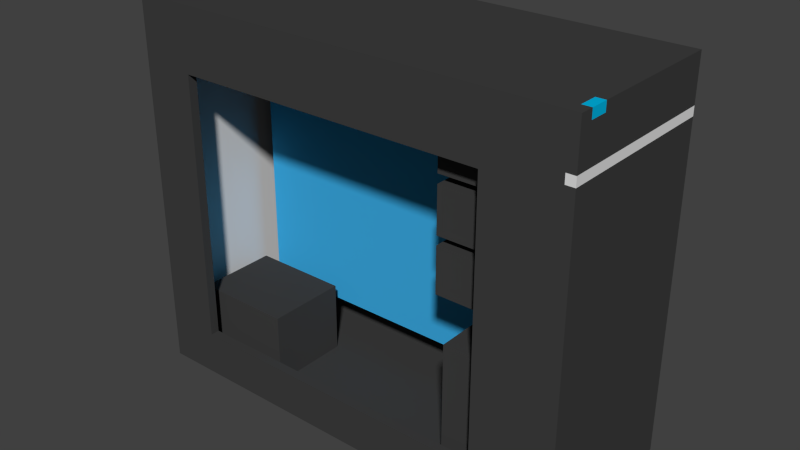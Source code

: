 # Source: pc.blend  (saved by Blender 2.75.0; exported with 4.5.12 LTS)
import bpy
from mathutils import Matrix  # noqa: F401  (used for matrix-valued properties, if any)

bpy.ops.wm.read_factory_settings(use_empty=True)
scene = bpy.context.scene
scene.name = 'Scene'

# ---- collections
col_collection_1 = bpy.data.collections.new('Collection 1'); scene.collection.children.link(col_collection_1)

# ---- materials (node trees are filled in below, after node groups)
mat_frontline = bpy.data.materials.new('FrontLine')
mat_frontline.alpha_threshold = 0.0
mat_frontline.use_transparent_shadow = False
mat_frontline.roughness = 0.5
mat_powerlamp = bpy.data.materials.new('PowerLamp')
mat_powerlamp.alpha_threshold = 0.0
mat_powerlamp.use_transparent_shadow = False
mat_powerlamp.diffuse_color = (0.0, 0.4786, 0.8, 1.0)
mat_powerlamp.roughness = 0.5
mat_bey = bpy.data.materials.new('Bey')
mat_bey.alpha_threshold = 0.0
mat_bey.use_transparent_shadow = False
mat_bey.diffuse_color = (0.05, 0.05, 0.05, 1.0)
mat_bey.roughness = 0.5
mat_bey.specular_intensity = 0.0
mat_motherboard = bpy.data.materials.new('MotherBoard')
mat_motherboard.alpha_threshold = 0.0
mat_motherboard.use_transparent_shadow = False
mat_motherboard.diffuse_color = (0.04594, 0.4235, 0.8, 1.0)
mat_motherboard.roughness = 0.5
mat_poertunit = bpy.data.materials.new('PoertUnit')
mat_poertunit.alpha_threshold = 0.0
mat_poertunit.use_transparent_shadow = False
mat_poertunit.diffuse_color = (0.05, 0.05, 0.05, 1.0)
mat_poertunit.roughness = 0.5
mat_poertunit.specular_intensity = 0.0
mat_back = bpy.data.materials.new('Back')
mat_back.alpha_threshold = 0.0
mat_back.use_transparent_shadow = False
mat_back.diffuse_color = (0.7, 0.7, 0.7, 1.0)
mat_back.roughness = 0.5
mat_body = bpy.data.materials.new('Body')
mat_body.alpha_threshold = 0.0
mat_body.use_transparent_shadow = False
mat_body.diffuse_color = (0.05, 0.05, 0.05, 1.0)
mat_body.roughness = 0.5
mat_body.specular_intensity = 0.0

# ---- material node trees

# ---- world
world_world = bpy.data.worlds.new('World'); scene.world = world_world
world_world.color = (0.05088, 0.05088, 0.05088)
world_world.use_sun_shadow = False
world_world.sun_shadow_jitter_overblur = 0.0
world_world.cycles.sampling_method = 'MANUAL'
world_world.cycles.sample_map_resolution = 256

# ---- meshes
me_008 = bpy.data.meshes.new('立方体.008')
me_008.from_pydata([(-0.005, -0.025, -0.005), (-0.005, -0.025, 0.005), (-0.005, 0.165, -0.005), (-0.005, 0.165, 0.005), (0.005, -0.025, -0.005), (0.005, -0.025, 0.005), (0.005, 0.165, -0.005), (0.005, 0.165, 0.005)], [], [(1, 3, 2, 0), (3, 7, 6, 2), (7, 5, 4, 6), (5, 1, 0, 4), (0, 2, 6, 4), (5, 7, 3, 1)])
me_008.materials.append(mat_frontline)
me_008.use_remesh_preserve_volume = False
me_008.use_remesh_preserve_attributes = False
me_008.use_mirror_vertex_groups = False
me_008.update()
me_007 = bpy.data.meshes.new('立方体.007')
me_007.from_pydata([(-0.005, -0.01, -0.005), (-0.005, -0.01, 0.005), (-0.005, 0.01, -0.005), (-0.005, 0.01, 0.005), (0.005, -0.01, -0.005), (0.005, -0.01, 0.005), (0.005, 0.01, -0.005), (0.005, 0.01, 0.005)], [], [(1, 3, 2, 0), (3, 7, 6, 2), (7, 5, 4, 6), (5, 1, 0, 4), (0, 2, 6, 4), (5, 7, 3, 1)])
me_007.materials.append(mat_powerlamp)
me_007.use_remesh_preserve_volume = False
me_007.use_remesh_preserve_attributes = False
me_007.use_mirror_vertex_groups = False
me_007.update()
me_006 = bpy.data.meshes.new('立方体.006')
me_006.from_pydata([(-0.06, -0.07, -0.025), (-0.06, -0.07, 0.105), (-0.06, 0.07, -0.025), (-0.06, 0.07, 0.105), (0.06, -0.07, -0.025), (0.06, -0.07, 0.105), (0.06, 0.07, -0.025), (0.06, 0.07, 0.105)], [], [(1, 3, 2, 0), (3, 7, 6, 2), (7, 5, 4, 6), (5, 1, 0, 4), (0, 2, 6, 4), (5, 7, 3, 1)])
me_006.materials.append(mat_bey)
me_006.use_remesh_preserve_volume = False
me_006.use_remesh_preserve_attributes = False
me_006.use_mirror_vertex_groups = False
me_006.update()
me_005 = bpy.data.meshes.new('立方体.005')
me_005.from_pydata([(-0.07, -0.07, -0.025), (-0.07, -0.07, 0.025), (-0.07, 0.07, -0.025), (-0.07, 0.07, 0.025), (0.06, -0.07, -0.025), (0.06, -0.07, 0.025), (0.06, 0.07, -0.025), (0.06, 0.07, 0.025)], [], [(1, 3, 2, 0), (3, 7, 6, 2), (7, 5, 4, 6), (5, 1, 0, 4), (0, 2, 6, 4), (5, 7, 3, 1)])
me_005.materials.append(mat_bey)
me_005.use_remesh_preserve_volume = False
me_005.use_remesh_preserve_attributes = False
me_005.use_mirror_vertex_groups = False
me_005.update()
me_004 = bpy.data.meshes.new('立方体.004')
me_004.from_pydata([(-0.07, -0.07, -0.025), (-0.07, -0.07, 0.025), (-0.07, 0.07, -0.025), (-0.07, 0.07, 0.025), (0.06, -0.07, -0.025), (0.06, -0.07, 0.025), (0.06, 0.07, -0.025), (0.06, 0.07, 0.025)], [], [(1, 3, 2, 0), (3, 7, 6, 2), (7, 5, 4, 6), (5, 1, 0, 4), (0, 2, 6, 4), (5, 7, 3, 1)])
me_004.materials.append(mat_bey)
me_004.use_remesh_preserve_volume = False
me_004.use_remesh_preserve_attributes = False
me_004.use_mirror_vertex_groups = False
me_004.update()
me_003 = bpy.data.meshes.new('立方体.003')
me_003.from_pydata([(-0.07, -0.07, -0.025), (-0.07, -0.07, 0.025), (-0.07, 0.07, -0.025), (-0.07, 0.07, 0.025), (0.06, -0.07, -0.025), (0.06, -0.07, 0.025), (0.06, 0.07, -0.025), (0.06, 0.07, 0.025)], [], [(1, 3, 2, 0), (3, 7, 6, 2), (7, 5, 4, 6), (5, 1, 0, 4), (0, 2, 6, 4), (5, 7, 3, 1)])
me_003.materials.append(mat_bey)
me_003.use_remesh_preserve_volume = False
me_003.use_remesh_preserve_attributes = False
me_003.use_mirror_vertex_groups = False
me_003.update()
me_x = bpy.data.meshes.new('平面')
me_x.from_pydata([(-0.19, -0.22, 5.245e-09), (0.13, -0.22, 5.245e-09), (-0.19, 0.08, 8.742e-10), (0.13, 0.08, 8.742e-10)], [], [(0, 1, 3, 2)])
_uv = me_x.uv_layers.new(name='UVマップ')
_uv.uv.foreach_set('vector', [9.681e-05, 9.69e-05, 0.9999, 9.681e-05, 0.9999, 0.9374, 9.695e-05, 0.9374])
me_x.materials.append(mat_motherboard)
me_x.use_remesh_preserve_volume = False
me_x.use_remesh_preserve_attributes = False
me_x.use_mirror_vertex_groups = False
me_x.update()
me_002 = bpy.data.meshes.new('立方体.002')
me_002.from_pydata([(-0.02, -0.07, -0.01), (-0.02, -0.07, 0.07), (-0.02, 0.02, -0.01), (-0.02, 0.02, 0.07), (0.09, -0.07, -0.01), (0.09, -0.07, 0.07), (0.09, 0.02, -0.01), (0.09, 0.02, 0.07)], [], [(1, 3, 2, 0), (3, 7, 6, 2), (7, 5, 4, 6), (5, 1, 0, 4), (0, 2, 6, 4), (5, 7, 3, 1)])
me_002.materials.append(mat_poertunit)
me_002.use_remesh_preserve_volume = False
me_002.use_remesh_preserve_attributes = False
me_002.use_mirror_vertex_groups = False
me_002.update()
me_001 = bpy.data.meshes.new('立方体.001')
me_001.from_pydata([(-0.005, -0.085, -0.2), (-0.005, -0.085, 0.19), (-0.005, 0.085, -0.2), (-0.005, 0.085, 0.19), (0.005, -0.085, -0.2), (0.005, -0.085, 0.19), (0.005, 0.085, -0.2), (0.005, 0.085, 0.19)], [], [(1, 3, 2, 0), (3, 7, 6, 2), (7, 5, 4, 6), (5, 1, 0, 4), (0, 2, 6, 4), (5, 7, 3, 1)])
me_001.materials.append(mat_back)
me_001.use_remesh_preserve_volume = False
me_001.use_remesh_preserve_attributes = False
me_001.use_mirror_vertex_groups = False
me_001.update()
me_x_1 = bpy.data.meshes.new('立方体')
me_x_1.from_pydata([(-0.25, -0.095, -0.21), (-0.25, -0.085, -0.2), (-0.25, 0.085, -0.2), (-0.25, 0.085, 0.19), (-0.25, 0.095, 0.21), (-0.25, 0.095, -0.21), (0.25, 0.095, -0.21), (0.25, -0.095, -0.21), (-0.25, -0.095, 0.21), (-0.25, -0.085, 0.19), (0.24, -0.085, -0.2), (0.24, 0.085, -0.2), (0.24, 0.085, 0.15), (0.24, 0.085, 0.16), (0.24, 0.085, 0.19), (0.25, 0.095, 0.21), (0.25, 0.095, 0.16), (0.24, 0.095, 0.16), (0.24, 0.095, 0.15), (0.25, 0.095, 0.15), (-0.19, -0.095, -0.16), (0.25, -0.095, 0.15), (0.24, -0.095, 0.15), (0.24, -0.095, 0.16), (0.25, -0.095, 0.16), (0.25, -0.095, 0.21), (0.16, -0.095, 0.14), (0.16, -0.095, -0.16), (-0.19, -0.095, 0.14), (0.25, -0.08, 0.21), (0.24, -0.08, 0.21), (0.24, -0.06, 0.21), (0.25, -0.06, 0.21), (0.24, -0.085, 0.19), (-0.19, -0.085, 0.14), (-0.19, -0.085, -0.16), (0.16, -0.085, 0.14), (0.16, -0.085, -0.16), (0.24, -0.085, 0.16), (0.24, -0.085, 0.15), (0.25, -0.06, 0.2), (0.25, -0.08, 0.2), (0.24, -0.08, 0.2), (0.24, -0.06, 0.2)], [], [(0, 1, 2, 3, 4, 5), (0, 5, 6, 7), (0, 8, 4, 3, 9, 1), (2, 1, 10, 11), (3, 2, 11, 12, 13, 14), (4, 15, 16, 17, 18, 19, 6, 5), (20, 0, 7, 21, 22, 23, 24, 25, 26, 27), (21, 7, 6, 19), (28, 26, 25, 8, 0, 20), (25, 29, 30, 31, 32, 15, 4, 8), (9, 3, 14, 33), (34, 35, 1, 9, 33, 36), (35, 37, 36, 33, 38, 39, 10, 1), (12, 11, 10, 39), (14, 13, 38, 33), (15, 32, 40, 41, 29, 25, 24, 16), (20, 27, 37, 35), (36, 37, 27, 26), (28, 20, 35, 34), (26, 28, 34, 36), (29, 41, 42, 30), (30, 42, 43, 31), (31, 43, 40, 32), (42, 41, 40, 43), (23, 22, 39, 38), (17, 16, 24, 23, 38, 13), (22, 21, 19, 18, 12, 39), (13, 12, 18, 17)])
me_x_1.materials.append(mat_body)
me_x_1.use_remesh_preserve_volume = False
me_x_1.use_remesh_preserve_attributes = False
me_x_1.use_mirror_vertex_groups = False
me_x_1.update()

# ---- objects
ob_frontline = bpy.data.objects.new('FrontLine', me_008)
ob_powerlamp = bpy.data.objects.new('PowerLamp', me_007)
ob_bey_003 = bpy.data.objects.new('Bey.003', me_006)
ob_bey_002 = bpy.data.objects.new('Bey.002', me_005)
ob_bey_001 = bpy.data.objects.new('Bey.001', me_004)
ob_bey = bpy.data.objects.new('Bey', me_003)
ob_motherboard = bpy.data.objects.new('MotherBoard', me_x)
ob_powerunit = bpy.data.objects.new('PowerUnit', me_002)
ob_back = bpy.data.objects.new('Back', me_001)
ob_case = bpy.data.objects.new('Case', me_x_1)

# ---- transforms, parenting, visibility, modifiers, constraints
ob_frontline.location = (0.245, -0.07, 0.365)
ob_frontline.lineart.crease_threshold = 0.0
ob_powerlamp.location = (0.245, -0.07, 0.415)
ob_powerlamp.lineart.crease_threshold = 0.0
ob_bey_003.location = (0.17, 0.0, 0.045)
ob_bey_003.lineart.crease_threshold = 0.0
ob_bey_002.location = (0.17, 0.0, 0.225)
ob_bey_002.lineart.crease_threshold = 0.0
ob_bey_001.location = (0.17, 0.0, 0.285)
ob_bey_001.lineart.crease_threshold = 0.0
ob_bey.location = (0.17, 0.0, 0.345)
ob_bey.lineart.crease_threshold = 0.0
ob_motherboard.location = (0.0, 0.04, 0.19)
ob_motherboard.rotation_euler = (1.571, 1.571, 0.0)
ob_motherboard.lineart.crease_threshold = 0.0
ob_powerunit.location = (-0.2, 0.0, 0.02)
ob_powerunit.lineart.crease_threshold = 0.0
ob_back.location = (-0.245, 0.0, 0.21)
ob_back.lineart.crease_threshold = 0.0
ob_case.location = (0.0, 0.0, 0.21)
ob_case.lineart.crease_threshold = 0.0

# ---- collection membership
col_collection_1.objects.link(ob_frontline)
col_collection_1.objects.link(ob_powerlamp)
col_collection_1.objects.link(ob_bey_003)
col_collection_1.objects.link(ob_bey_002)
col_collection_1.objects.link(ob_bey_001)
col_collection_1.objects.link(ob_bey)
col_collection_1.objects.link(ob_motherboard)
col_collection_1.objects.link(ob_powerunit)
col_collection_1.objects.link(ob_back)
col_collection_1.objects.link(ob_case)

# ---- scene / render settings (as saved in the file)
scene.frame_start = 1; scene.frame_end = 250; scene.frame_set(1)
scene.render.engine = 'BLENDER_EEVEE_NEXT'
scene.render.resolution_percentage = 50
scene.render.dither_intensity = 0.0
scene.cycles.use_denoising = False
scene.cycles.samples = 1024
scene.cycles.sampling_pattern = 'TABULATED_SOBOL'
scene.cycles.light_sampling_threshold = 0.0
scene.cycles.use_adaptive_sampling = False
scene.cycles.use_light_tree = False
scene.cycles.blur_glossy = 0.0
scene.cycles.pixel_filter_type = 'GAUSSIAN'
scene.cycles.sample_clamp_indirect = 0.0
scene.view_settings.view_transform = 'Standard'
bpy.context.view_layer.update()

# ---- added for rendering (the .blend has no active camera and no usable light): camera, sun
cam_auto = bpy.data.cameras.new('AutoCamera')
cam_auto.lens = 50.0
cam_auto.sensor_width = 36.0
cam_auto.clip_end = 1000.0
ob_auto_camera = bpy.data.objects.new('AutoCamera', cam_auto)
scene.collection.objects.link(ob_auto_camera)
ob_auto_camera.location = (0.629221, -0.755065, 0.713377)
ob_auto_camera.rotation_euler = (1.09748, -7.21219e-08, 0.694738)
scene.camera = ob_auto_camera
light_auto_sun = bpy.data.lights.new('AutoSun', 'SUN')
light_auto_sun.energy = 3.0
light_auto_sun.angle = 0.0523599
ob_auto_sun = bpy.data.objects.new('AutoSun', light_auto_sun)
scene.collection.objects.link(ob_auto_sun)
ob_auto_sun.rotation_euler = (0.872665, 0.174533, 0.523599)
bpy.context.view_layer.update()
